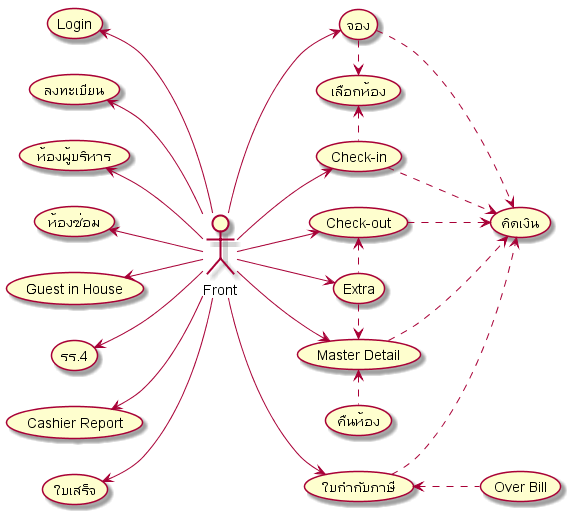

The diagram above was rendered by PlantUML. Its source (embedded in the PNG):
@startuml

:Front: as user
(Login)
(จอง)
(ลงทะเบียน)
(เลือกห้อง)
(Check-in)
(Check-out)
(Master Detail) as (master)
(ห้องผู้บริหาร)
(ห้องซ่อม)
(Guest in House) as (GIH)
(รร.4)
(Cashier Report)
(ใบกำกับภาษี)
(ใบเสร็จ)
(Extra)
(Over Bill) as (OB)
(คิดเงิน)
(คืนห้อง)

left to right direction

user -up-> (ใบเสร็จ)
user -up-> (Cashier Report)
user -up-> (รร.4)
user -up-> (GIH)
user -up-> (ห้องซ่อม)
user -up-> (ห้องผู้บริหาร)
user -up-> (ลงทะเบียน)
user -up-> (Login)

user --> (จอง)
user --> (Check-in)
user --> (master)
user --> (Check-out)
user --> (Extra)
user --> (ใบกำกับภาษี)

(จอง) .-right-> (เลือกห้อง)
(Check-in) .left-> (เลือกห้อง)

(master) <-right-. (คืนห้อง)

(ใบกำกับภาษี) <-. (OB)

(จอง) .-> (คิดเงิน)
(Check-in) .-> (คิดเงิน)
(master) .-> (คิดเงิน)
(Check-out) .-> (คิดเงิน)
(ใบกำกับภาษี) .-> (คิดเงิน)

(master) <-left-. (Extra)
(Check-out) <-right. (Extra)

@enduml